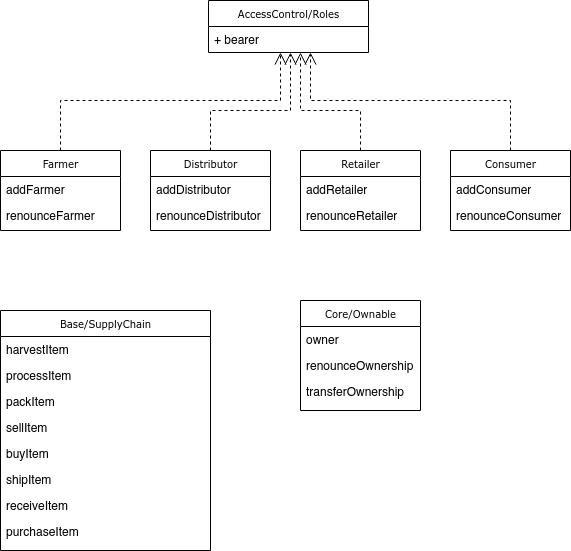

The diagram above was exported from draw.io. Its source (the exported page's mxGraphModel, read from the mxfile embedded in the PNG):
<mxGraphModel dx="1632" dy="1896" grid="1" gridSize="10" guides="1" tooltips="1" connect="1" arrows="1" fold="1" page="1" pageScale="1" pageWidth="850" pageHeight="1100" background="#ffffff" math="0" shadow="0">
  <root>
    <mxCell id="0" />
    <mxCell id="1" parent="0" />
    <mxCell id="17acba5748e5396b-20" value="Farmer" style="swimlane;html=1;fontStyle=0;childLayout=stackLayout;horizontal=1;startSize=26;fillColor=none;horizontalStack=0;resizeParent=1;resizeLast=0;collapsible=1;marginBottom=0;swimlaneFillColor=#ffffff;rounded=0;shadow=0;comic=0;labelBackgroundColor=none;strokeWidth=1;fontFamily=Verdana;fontSize=10;align=center;" parent="1" vertex="1">
      <mxGeometry x="-240" y="120" width="120" height="80" as="geometry" />
    </mxCell>
    <mxCell id="17acba5748e5396b-21" value="addFarmer" style="text;html=1;strokeColor=none;fillColor=none;align=left;verticalAlign=top;spacingLeft=4;spacingRight=4;whiteSpace=wrap;overflow=hidden;rotatable=0;points=[[0,0.5],[1,0.5]];portConstraint=eastwest;" parent="17acba5748e5396b-20" vertex="1">
      <mxGeometry y="26" width="120" height="26" as="geometry" />
    </mxCell>
    <mxCell id="17acba5748e5396b-26" value="renounceFarmer" style="text;html=1;strokeColor=none;fillColor=none;align=left;verticalAlign=top;spacingLeft=4;spacingRight=4;whiteSpace=wrap;overflow=hidden;rotatable=0;points=[[0,0.5],[1,0.5]];portConstraint=eastwest;" parent="17acba5748e5396b-20" vertex="1">
      <mxGeometry y="52" width="120" height="26" as="geometry" />
    </mxCell>
    <mxCell id="5d2195bd80daf111-26" style="edgeStyle=orthogonalEdgeStyle;rounded=0;html=1;dashed=1;labelBackgroundColor=none;startFill=0;endArrow=open;endFill=0;endSize=10;fontFamily=Verdana;fontSize=10;exitX=0.5;exitY=0;exitDx=0;exitDy=0;" parent="1" source="17acba5748e5396b-20" target="5ARG0aFfuuRFLdE7eWB2-1" edge="1">
      <mxGeometry relative="1" as="geometry">
        <Array as="points">
          <mxPoint x="-180" y="70" />
          <mxPoint x="40" y="70" />
        </Array>
        <mxPoint x="135" y="30" as="sourcePoint" />
        <mxPoint x="180" y="30" as="targetPoint" />
      </mxGeometry>
    </mxCell>
    <mxCell id="5ARG0aFfuuRFLdE7eWB2-1" value="AccessControl/Roles" style="swimlane;html=1;fontStyle=0;childLayout=stackLayout;horizontal=1;startSize=26;fillColor=none;horizontalStack=0;resizeParent=1;resizeLast=0;collapsible=1;marginBottom=0;swimlaneFillColor=#ffffff;rounded=0;shadow=0;comic=0;labelBackgroundColor=none;strokeWidth=1;fontFamily=Verdana;fontSize=10;align=center;" vertex="1" parent="1">
      <mxGeometry x="-32" y="-30" width="160" height="52" as="geometry" />
    </mxCell>
    <mxCell id="5ARG0aFfuuRFLdE7eWB2-2" value="+ bearer" style="text;html=1;strokeColor=none;fillColor=none;align=left;verticalAlign=top;spacingLeft=4;spacingRight=4;whiteSpace=wrap;overflow=hidden;rotatable=0;points=[[0,0.5],[1,0.5]];portConstraint=eastwest;" vertex="1" parent="5ARG0aFfuuRFLdE7eWB2-1">
      <mxGeometry y="26" width="160" height="26" as="geometry" />
    </mxCell>
    <mxCell id="5ARG0aFfuuRFLdE7eWB2-4" value="Distributor" style="swimlane;html=1;fontStyle=0;childLayout=stackLayout;horizontal=1;startSize=26;fillColor=none;horizontalStack=0;resizeParent=1;resizeLast=0;collapsible=1;marginBottom=0;swimlaneFillColor=#ffffff;rounded=0;shadow=0;comic=0;labelBackgroundColor=none;strokeWidth=1;fontFamily=Verdana;fontSize=10;align=center;" vertex="1" parent="1">
      <mxGeometry x="-90" y="120" width="120" height="80" as="geometry" />
    </mxCell>
    <mxCell id="5ARG0aFfuuRFLdE7eWB2-5" value="addDistributor" style="text;html=1;strokeColor=none;fillColor=none;align=left;verticalAlign=top;spacingLeft=4;spacingRight=4;whiteSpace=wrap;overflow=hidden;rotatable=0;points=[[0,0.5],[1,0.5]];portConstraint=eastwest;" vertex="1" parent="5ARG0aFfuuRFLdE7eWB2-4">
      <mxGeometry y="26" width="120" height="26" as="geometry" />
    </mxCell>
    <mxCell id="5ARG0aFfuuRFLdE7eWB2-6" value="renounceDistributor" style="text;html=1;strokeColor=none;fillColor=none;align=left;verticalAlign=top;spacingLeft=4;spacingRight=4;whiteSpace=wrap;overflow=hidden;rotatable=0;points=[[0,0.5],[1,0.5]];portConstraint=eastwest;" vertex="1" parent="5ARG0aFfuuRFLdE7eWB2-4">
      <mxGeometry y="52" width="120" height="26" as="geometry" />
    </mxCell>
    <mxCell id="5ARG0aFfuuRFLdE7eWB2-7" value="Retailer" style="swimlane;html=1;fontStyle=0;childLayout=stackLayout;horizontal=1;startSize=26;fillColor=none;horizontalStack=0;resizeParent=1;resizeLast=0;collapsible=1;marginBottom=0;swimlaneFillColor=#ffffff;rounded=0;shadow=0;comic=0;labelBackgroundColor=none;strokeWidth=1;fontFamily=Verdana;fontSize=10;align=center;" vertex="1" parent="1">
      <mxGeometry x="60" y="120" width="120" height="80" as="geometry" />
    </mxCell>
    <mxCell id="5ARG0aFfuuRFLdE7eWB2-8" value="addRetailer" style="text;html=1;strokeColor=none;fillColor=none;align=left;verticalAlign=top;spacingLeft=4;spacingRight=4;whiteSpace=wrap;overflow=hidden;rotatable=0;points=[[0,0.5],[1,0.5]];portConstraint=eastwest;" vertex="1" parent="5ARG0aFfuuRFLdE7eWB2-7">
      <mxGeometry y="26" width="120" height="26" as="geometry" />
    </mxCell>
    <mxCell id="5ARG0aFfuuRFLdE7eWB2-9" value="renounceRetailer" style="text;html=1;strokeColor=none;fillColor=none;align=left;verticalAlign=top;spacingLeft=4;spacingRight=4;whiteSpace=wrap;overflow=hidden;rotatable=0;points=[[0,0.5],[1,0.5]];portConstraint=eastwest;" vertex="1" parent="5ARG0aFfuuRFLdE7eWB2-7">
      <mxGeometry y="52" width="120" height="26" as="geometry" />
    </mxCell>
    <mxCell id="5ARG0aFfuuRFLdE7eWB2-10" value="Consumer" style="swimlane;html=1;fontStyle=0;childLayout=stackLayout;horizontal=1;startSize=26;fillColor=none;horizontalStack=0;resizeParent=1;resizeLast=0;collapsible=1;marginBottom=0;swimlaneFillColor=#ffffff;rounded=0;shadow=0;comic=0;labelBackgroundColor=none;strokeWidth=1;fontFamily=Verdana;fontSize=10;align=center;" vertex="1" parent="1">
      <mxGeometry x="210" y="120" width="120" height="80" as="geometry" />
    </mxCell>
    <mxCell id="5ARG0aFfuuRFLdE7eWB2-11" value="addConsumer" style="text;html=1;strokeColor=none;fillColor=none;align=left;verticalAlign=top;spacingLeft=4;spacingRight=4;whiteSpace=wrap;overflow=hidden;rotatable=0;points=[[0,0.5],[1,0.5]];portConstraint=eastwest;" vertex="1" parent="5ARG0aFfuuRFLdE7eWB2-10">
      <mxGeometry y="26" width="120" height="26" as="geometry" />
    </mxCell>
    <mxCell id="5ARG0aFfuuRFLdE7eWB2-12" value="renounceConsumer" style="text;html=1;strokeColor=none;fillColor=none;align=left;verticalAlign=top;spacingLeft=4;spacingRight=4;whiteSpace=wrap;overflow=hidden;rotatable=0;points=[[0,0.5],[1,0.5]];portConstraint=eastwest;" vertex="1" parent="5ARG0aFfuuRFLdE7eWB2-10">
      <mxGeometry y="52" width="120" height="26" as="geometry" />
    </mxCell>
    <mxCell id="5ARG0aFfuuRFLdE7eWB2-13" style="edgeStyle=orthogonalEdgeStyle;rounded=0;html=1;dashed=1;labelBackgroundColor=none;startFill=0;endArrow=open;endFill=0;endSize=10;fontFamily=Verdana;fontSize=10;" edge="1" parent="1" source="5ARG0aFfuuRFLdE7eWB2-4" target="5ARG0aFfuuRFLdE7eWB2-1">
      <mxGeometry relative="1" as="geometry">
        <Array as="points">
          <mxPoint x="-30" y="80" />
          <mxPoint x="50" y="80" />
        </Array>
        <mxPoint x="-170" y="130" as="sourcePoint" />
        <mxPoint x="50" y="32" as="targetPoint" />
      </mxGeometry>
    </mxCell>
    <mxCell id="5ARG0aFfuuRFLdE7eWB2-14" style="edgeStyle=orthogonalEdgeStyle;rounded=0;html=1;dashed=1;labelBackgroundColor=none;startFill=0;endArrow=open;endFill=0;endSize=10;fontFamily=Verdana;fontSize=10;" edge="1" parent="1" source="5ARG0aFfuuRFLdE7eWB2-7" target="5ARG0aFfuuRFLdE7eWB2-1">
      <mxGeometry relative="1" as="geometry">
        <Array as="points">
          <mxPoint x="120" y="80" />
          <mxPoint x="60" y="80" />
        </Array>
        <mxPoint x="-20" y="130" as="sourcePoint" />
        <mxPoint x="60" y="32" as="targetPoint" />
      </mxGeometry>
    </mxCell>
    <mxCell id="5ARG0aFfuuRFLdE7eWB2-15" style="edgeStyle=orthogonalEdgeStyle;rounded=0;html=1;dashed=1;labelBackgroundColor=none;startFill=0;endArrow=open;endFill=0;endSize=10;fontFamily=Verdana;fontSize=10;" edge="1" parent="1" source="5ARG0aFfuuRFLdE7eWB2-10" target="5ARG0aFfuuRFLdE7eWB2-1">
      <mxGeometry relative="1" as="geometry">
        <Array as="points">
          <mxPoint x="270" y="70" />
          <mxPoint x="70" y="70" />
        </Array>
        <mxPoint x="130" y="130" as="sourcePoint" />
        <mxPoint x="70" y="32" as="targetPoint" />
      </mxGeometry>
    </mxCell>
    <mxCell id="5ARG0aFfuuRFLdE7eWB2-16" value="Base/SupplyChain" style="swimlane;html=1;fontStyle=0;childLayout=stackLayout;horizontal=1;startSize=26;fillColor=none;horizontalStack=0;resizeParent=1;resizeLast=0;collapsible=1;marginBottom=0;swimlaneFillColor=#ffffff;rounded=0;shadow=0;comic=0;labelBackgroundColor=none;strokeWidth=1;fontFamily=Verdana;fontSize=10;align=center;" vertex="1" parent="1">
      <mxGeometry x="-240" y="280" width="210" height="240" as="geometry" />
    </mxCell>
    <mxCell id="5ARG0aFfuuRFLdE7eWB2-17" value="harvestItem" style="text;html=1;strokeColor=none;fillColor=none;align=left;verticalAlign=top;spacingLeft=4;spacingRight=4;whiteSpace=wrap;overflow=hidden;rotatable=0;points=[[0,0.5],[1,0.5]];portConstraint=eastwest;" vertex="1" parent="5ARG0aFfuuRFLdE7eWB2-16">
      <mxGeometry y="26" width="210" height="26" as="geometry" />
    </mxCell>
    <mxCell id="5ARG0aFfuuRFLdE7eWB2-18" value="&lt;div&gt;processItem&lt;/div&gt;" style="text;html=1;strokeColor=none;fillColor=none;align=left;verticalAlign=top;spacingLeft=4;spacingRight=4;whiteSpace=wrap;overflow=hidden;rotatable=0;points=[[0,0.5],[1,0.5]];portConstraint=eastwest;" vertex="1" parent="5ARG0aFfuuRFLdE7eWB2-16">
      <mxGeometry y="52" width="210" height="26" as="geometry" />
    </mxCell>
    <mxCell id="5ARG0aFfuuRFLdE7eWB2-19" value="&lt;div&gt;packItem&lt;/div&gt;" style="text;html=1;strokeColor=none;fillColor=none;align=left;verticalAlign=top;spacingLeft=4;spacingRight=4;whiteSpace=wrap;overflow=hidden;rotatable=0;points=[[0,0.5],[1,0.5]];portConstraint=eastwest;" vertex="1" parent="5ARG0aFfuuRFLdE7eWB2-16">
      <mxGeometry y="78" width="210" height="26" as="geometry" />
    </mxCell>
    <mxCell id="5ARG0aFfuuRFLdE7eWB2-20" value="&lt;div&gt;sellItem&lt;/div&gt;" style="text;html=1;strokeColor=none;fillColor=none;align=left;verticalAlign=top;spacingLeft=4;spacingRight=4;whiteSpace=wrap;overflow=hidden;rotatable=0;points=[[0,0.5],[1,0.5]];portConstraint=eastwest;" vertex="1" parent="5ARG0aFfuuRFLdE7eWB2-16">
      <mxGeometry y="104" width="210" height="26" as="geometry" />
    </mxCell>
    <mxCell id="5ARG0aFfuuRFLdE7eWB2-21" value="&lt;div&gt;buyItem&lt;/div&gt;" style="text;html=1;strokeColor=none;fillColor=none;align=left;verticalAlign=top;spacingLeft=4;spacingRight=4;whiteSpace=wrap;overflow=hidden;rotatable=0;points=[[0,0.5],[1,0.5]];portConstraint=eastwest;" vertex="1" parent="5ARG0aFfuuRFLdE7eWB2-16">
      <mxGeometry y="130" width="210" height="26" as="geometry" />
    </mxCell>
    <mxCell id="5ARG0aFfuuRFLdE7eWB2-22" value="&lt;div&gt;shipItem&lt;/div&gt;" style="text;html=1;strokeColor=none;fillColor=none;align=left;verticalAlign=top;spacingLeft=4;spacingRight=4;whiteSpace=wrap;overflow=hidden;rotatable=0;points=[[0,0.5],[1,0.5]];portConstraint=eastwest;" vertex="1" parent="5ARG0aFfuuRFLdE7eWB2-16">
      <mxGeometry y="156" width="210" height="26" as="geometry" />
    </mxCell>
    <mxCell id="5ARG0aFfuuRFLdE7eWB2-23" value="&lt;div&gt;receiveItem&lt;/div&gt;" style="text;html=1;strokeColor=none;fillColor=none;align=left;verticalAlign=top;spacingLeft=4;spacingRight=4;whiteSpace=wrap;overflow=hidden;rotatable=0;points=[[0,0.5],[1,0.5]];portConstraint=eastwest;" vertex="1" parent="5ARG0aFfuuRFLdE7eWB2-16">
      <mxGeometry y="182" width="210" height="26" as="geometry" />
    </mxCell>
    <mxCell id="5ARG0aFfuuRFLdE7eWB2-24" value="purchaseItem" style="text;html=1;strokeColor=none;fillColor=none;align=left;verticalAlign=top;spacingLeft=4;spacingRight=4;whiteSpace=wrap;overflow=hidden;rotatable=0;points=[[0,0.5],[1,0.5]];portConstraint=eastwest;" vertex="1" parent="5ARG0aFfuuRFLdE7eWB2-16">
      <mxGeometry y="208" width="210" height="26" as="geometry" />
    </mxCell>
    <mxCell id="5ARG0aFfuuRFLdE7eWB2-25" value="Core/Ownable" style="swimlane;html=1;fontStyle=0;childLayout=stackLayout;horizontal=1;startSize=26;fillColor=none;horizontalStack=0;resizeParent=1;resizeLast=0;collapsible=1;marginBottom=0;swimlaneFillColor=#ffffff;rounded=0;shadow=0;comic=0;labelBackgroundColor=none;strokeWidth=1;fontFamily=Verdana;fontSize=10;align=center;" vertex="1" parent="1">
      <mxGeometry x="60" y="270" width="120" height="110" as="geometry" />
    </mxCell>
    <mxCell id="5ARG0aFfuuRFLdE7eWB2-26" value="owner" style="text;html=1;strokeColor=none;fillColor=none;align=left;verticalAlign=top;spacingLeft=4;spacingRight=4;whiteSpace=wrap;overflow=hidden;rotatable=0;points=[[0,0.5],[1,0.5]];portConstraint=eastwest;" vertex="1" parent="5ARG0aFfuuRFLdE7eWB2-25">
      <mxGeometry y="26" width="120" height="26" as="geometry" />
    </mxCell>
    <mxCell id="5ARG0aFfuuRFLdE7eWB2-27" value="renounceOwnership" style="text;html=1;strokeColor=none;fillColor=none;align=left;verticalAlign=top;spacingLeft=4;spacingRight=4;whiteSpace=wrap;overflow=hidden;rotatable=0;points=[[0,0.5],[1,0.5]];portConstraint=eastwest;" vertex="1" parent="5ARG0aFfuuRFLdE7eWB2-25">
      <mxGeometry y="52" width="120" height="26" as="geometry" />
    </mxCell>
    <mxCell id="5ARG0aFfuuRFLdE7eWB2-28" value="transferOwnership" style="text;html=1;strokeColor=none;fillColor=none;align=left;verticalAlign=top;spacingLeft=4;spacingRight=4;whiteSpace=wrap;overflow=hidden;rotatable=0;points=[[0,0.5],[1,0.5]];portConstraint=eastwest;" vertex="1" parent="5ARG0aFfuuRFLdE7eWB2-25">
      <mxGeometry y="78" width="120" height="26" as="geometry" />
    </mxCell>
  </root>
</mxGraphModel>